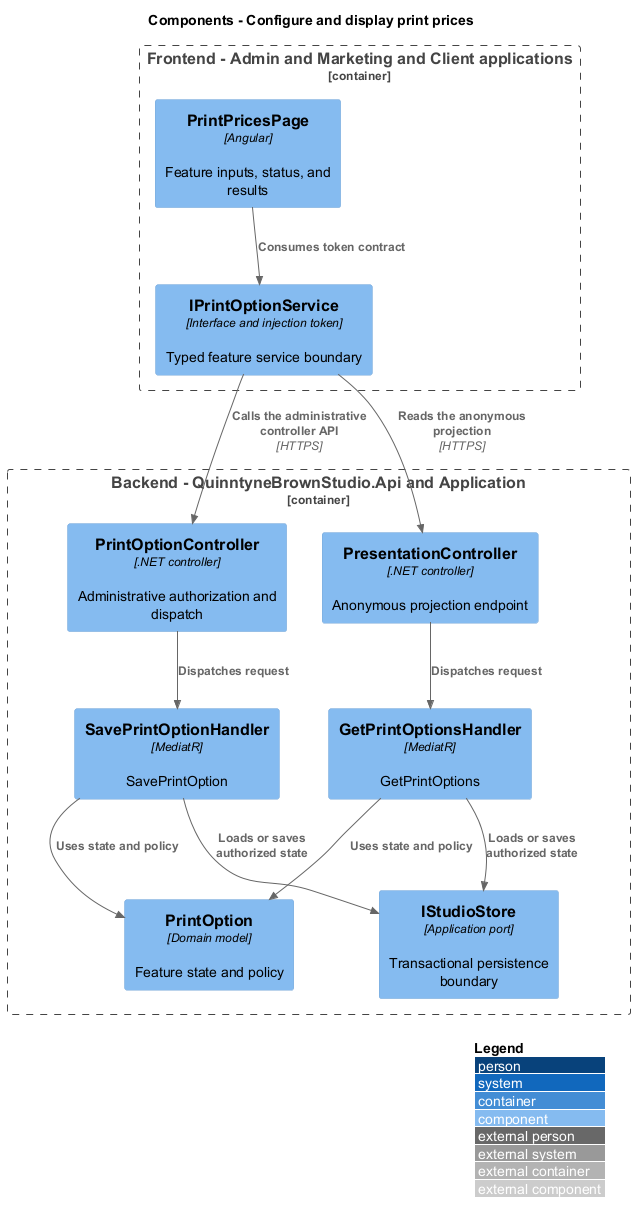

The diagram above was rendered by PlantUML. Its source (embedded in the PNG):
@startuml
!include <C4/C4_Component>
LAYOUT_WITH_LEGEND()
title Components - Configure and display print prices
Container_Boundary(frontend, "Frontend - Admin and Marketing and Client applications") {
 Component(page, "PrintPricesPage", "Angular", "Feature inputs, status, and results")
 Component(client, "IPrintOptionService", "Interface and injection token", "Typed feature service boundary")
}
Container_Boundary(api, "Backend - QuinntyneBrownStudio.Api and Application") {
 Component(ctrl, "PrintOptionController", ".NET controller", "Administrative authorization and dispatch")
 Component(publicCtrl, "PresentationController", ".NET controller", "Anonymous projection endpoint")
 Component(handler0, "SavePrintOptionHandler", "MediatR", "SavePrintOption")
 Component(handler1, "GetPrintOptionsHandler", "MediatR", "GetPrintOptions")
 Component(entity, "PrintOption", "Domain model", "Feature state and policy")
 Component(store, "IStudioStore", "Application port", "Transactional persistence boundary")
}
Rel(page, client, "Consumes token contract")
Rel(client, ctrl, "Calls the administrative controller API", "HTTPS")
Rel(client, publicCtrl, "Reads the anonymous projection", "HTTPS")
Rel(ctrl, handler0, "Dispatches request")
Rel(handler0, entity, "Uses state and policy")
Rel(handler0, store, "Loads or saves authorized state")
Rel(publicCtrl, handler1, "Dispatches request")
Rel(handler1, entity, "Uses state and policy")
Rel(handler1, store, "Loads or saves authorized state")
@enduml